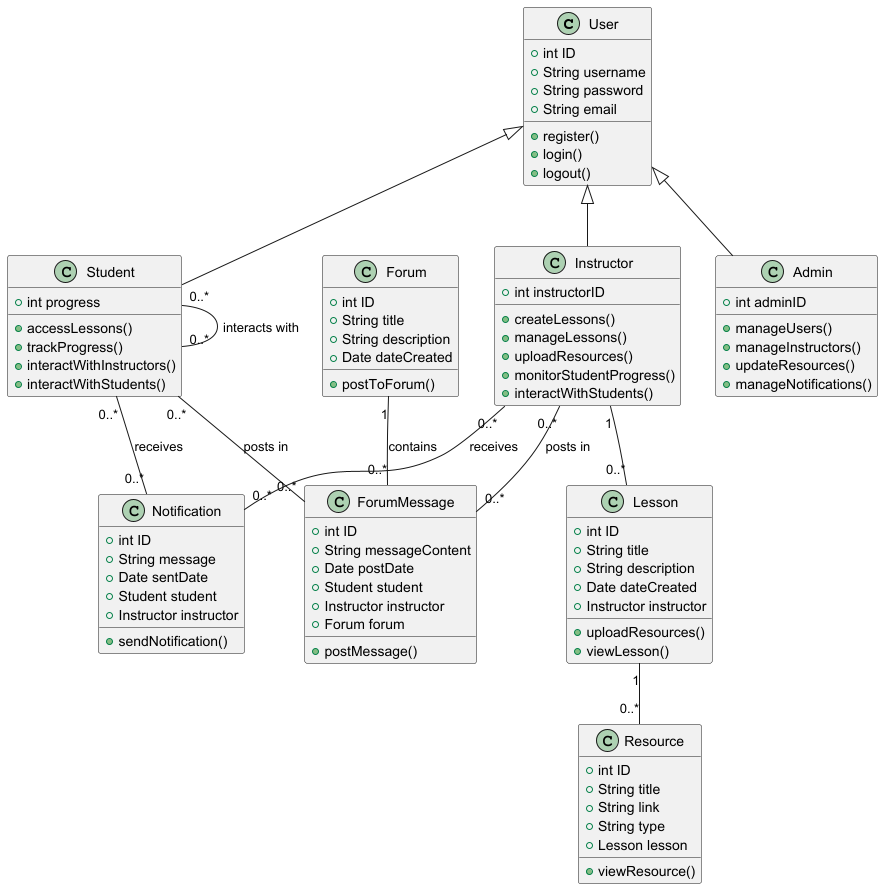

The diagram above was rendered by PlantUML. Its source (embedded in the PNG):
@startuml
class User {
  +int ID
  +String username
  +String password
  +String email
  +register()
  +login()
  +logout()
}

class Student {
  +int progress
  +accessLessons()
  +trackProgress()
  +interactWithInstructors()
  +interactWithStudents()
}

class Instructor {
  +int instructorID
  +createLessons()
  +manageLessons()
  +uploadResources()
  +monitorStudentProgress()
  +interactWithStudents()
}

class Admin {
  +int adminID
  +manageUsers()
  +manageInstructors()
  +updateResources()
  +manageNotifications()
}

class Lesson {
  +int ID
  +String title
  +String description
  +Date dateCreated
  +Instructor instructor
  +uploadResources()
  +viewLesson()
}

class Resource {
  +int ID
  +String title
  +String link
  +String type
  +Lesson lesson
  +viewResource()
}

class Forum {
  +int ID
  +String title
  +String description
  +Date dateCreated
  +postToForum()
}

class ForumMessage {
  +int ID
  +String messageContent
  +Date postDate
  +Student student
  +Instructor instructor
  +Forum forum
  +postMessage()
}

class Notification {
  +int ID
  +String message
  +Date sentDate
  +Student student
  +Instructor instructor
  +sendNotification()
}

User <|-- Student
User <|-- Instructor
User <|-- Admin
Instructor "1" -- "0..*" Lesson
Lesson "1" -- "0..*" Resource
Student "0..*" -- "0..*" ForumMessage : "posts in"
Instructor "0..*" -- "0..*" ForumMessage : "posts in"
Student "0..*" -- "0..*" Student : "interacts with"
Forum "1" -- "0..*" ForumMessage : "contains"
Student "0..*" -- "0..*" Notification : "receives"
Instructor "0..*" -- "0..*" Notification : "receives"

@enduml